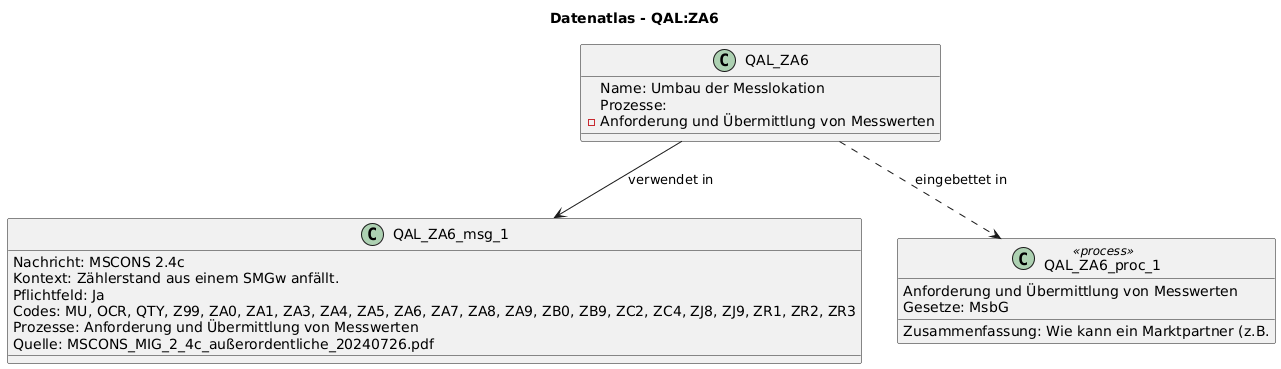

The diagram above was rendered by PlantUML. Its source (embedded in the PNG):
@startuml
title Datenatlas - QAL:ZA6
class QAL_ZA6 {
  Name: Umbau der Messlokation
  Prozesse:
    - Anforderung und Übermittlung von Messwerten
}
class QAL_ZA6_msg_1 {
  Nachricht: MSCONS 2.4c
  Kontext: Zählerstand aus einem SMGw anfällt.
  Pflichtfeld: Ja
  Codes: MU, OCR, QTY, Z99, ZA0, ZA1, ZA3, ZA4, ZA5, ZA6, ZA7, ZA8, ZA9, ZB0, ZB9, ZC2, ZC4, ZJ8, ZJ9, ZR1, ZR2, ZR3
  Prozesse: Anforderung und Übermittlung von Messwerten
  Quelle: MSCONS_MIG_2_4c_außerordentliche_20240726.pdf
}
QAL_ZA6 --> QAL_ZA6_msg_1 : verwendet in
class QAL_ZA6_proc_1 <<process>> {
  Anforderung und Übermittlung von Messwerten
  Gesetze: MsbG
  Zusammenfassung: Wie kann ein Marktpartner (z.B.
}
QAL_ZA6 ..> QAL_ZA6_proc_1 : eingebettet in
@enduml